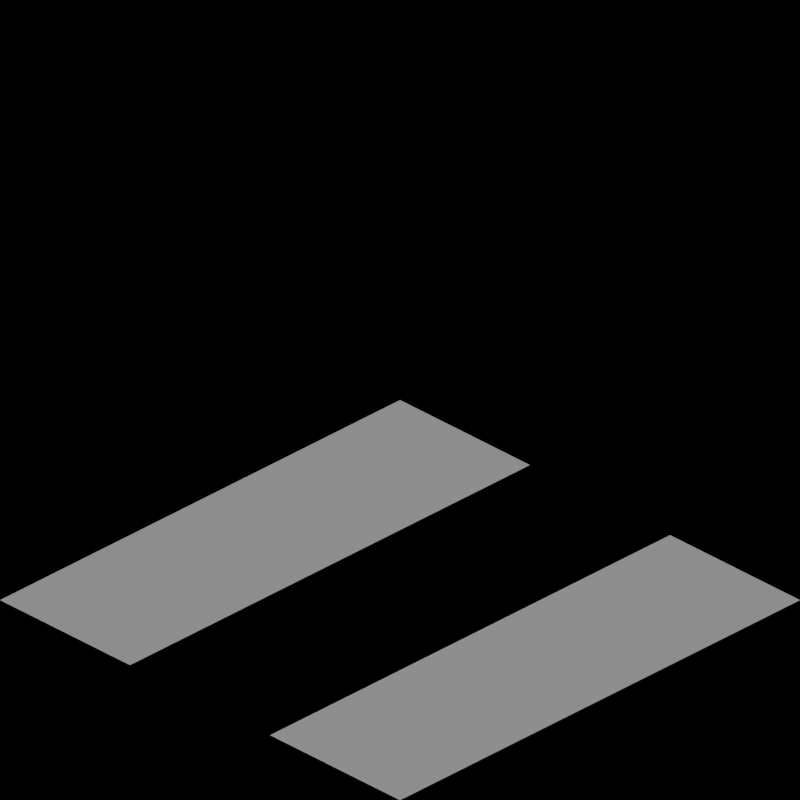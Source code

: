 # Source: monorail_arctic.blend  (saved by Blender 2.63.0; exported with 4.5.12 LTS)
import bpy
from mathutils import Matrix  # noqa: F401  (used for matrix-valued properties, if any)

bpy.ops.wm.read_factory_settings(use_empty=True)
scene = bpy.context.scene
scene.name = 'Scene'

# ---- collections
col_collection_1 = bpy.data.collections.new('Collection 1'); scene.collection.children.link(col_collection_1)
col_collection_2 = bpy.data.collections.new('Collection 2'); scene.collection.children.link(col_collection_2)

# ---- materials (node trees are filled in below, after node groups)
mat_snow_normal = bpy.data.materials.new('Snow_Normal')
mat_grass_arctic = bpy.data.materials.new('Grass_Arctic')

# ---- material node trees

# ---- world
world_world = bpy.data.worlds.new('World'); scene.world = world_world
world_world.color = (0.0, 0.0, 0.0)
world_world.use_sun_shadow = False
world_world.sun_shadow_jitter_overblur = 0.0
world_world.cycles.sampling_method = 'MANUAL'
world_world.cycles.sample_map_resolution = 256
world_world.light_settings.ao_factor = 0.5

# ---- cameras
cam_camera = bpy.data.cameras.new('Camera')
cam_camera.type = 'ORTHO'
cam_camera.clip_end = 100.0
cam_camera.lens = 35.0
cam_camera.sensor_width = 32.0
cam_camera.sensor_height = 18.0
cam_camera.ortho_scale = 2.828
cam_camera.dof.focus_distance = 0.0
cam_camera.dof.aperture_fstop = 128.0

# ---- lights
light_lamp = bpy.data.lights.new('Lamp', 'SUN')
light_lamp.transmission_factor = 0.0
light_lamp.cutoff_distance = 30.0
light_lamp.use_shadow = False
light_lamp.angle = 1.571
light_lamp.energy = 1.0
light_lamp.shadow_buffer_clip_start = 1.001
light_lamp.shadow_soft_size = 1.0
light_lamp.shadow_cascade_max_distance = 1000.0
light_lamp.cycles.use_multiple_importance_sampling = False
light_lamp_001 = bpy.data.lights.new('Lamp.001', 'SUN')
light_lamp_001.transmission_factor = 0.0
light_lamp_001.cutoff_distance = 30.0
light_lamp_001.angle = 1.571
light_lamp_001.energy = 1.0
light_lamp_001.shadow_buffer_clip_start = 1.001
light_lamp_001.shadow_soft_size = 1.0
light_lamp_001.shadow_cascade_max_distance = 1000.0
light_lamp_001.cycles.use_multiple_importance_sampling = False

# ---- meshes
me_terrain_001 = bpy.data.meshes.new('Terrain.001')
me_terrain_001.from_pydata([(1.0, -1.0, 0.0), (-1.0, -1.0, 0.0), (1.0, 1.0, 0.0), (-1.0, 1.0, 0.0), (-4.0, -1.0, 0.0), (-6.0, -1.0, 0.0), (-4.0, 1.0, 0.0), (-6.0, 1.0, 0.0), (-9.0, -1.0, 0.0), (-11.0, -1.0, 0.0), (-9.0, 1.0, 0.0), (-11.0, 1.0, 0.0), (-26.0, 1.0, 0.0), (-24.0, -1.0, 0.0), (-24.65, -1.0, 0.0), (-24.0, -0.35, 0.0), (-31.0, -1.0, 0.5), (-31.0, 1.0, 0.0), (-29.0, -1.0, 0.0), (-39.0, -1.0, 0.0), (-41.0, -1.0, 0.5), (-39.0, 1.0, 0.0), (-41.0, 1.0, 0.5), (-1.0, 0.35, 0.0), (1.0, 0.35, 0.0), (1.0, -0.35, 0.0), (-1.0, -0.35, 0.0), (-4.65, 1.0, 0.0), (-5.35, 1.0, 0.0), (-4.0, -0.35, 0.0), (-4.0, 0.35, 0.0), (-10.35, -1.0, 0.0), (-10.35, 1.0, 0.0), (-10.35, 0.35, 0.0), (-9.65, 0.35, 0.0), (-9.65, 1.0, 0.0), (-9.65, -1.0, 0.0), (-9.0, 0.35, 0.0), (-11.0, 0.35, 0.0), (-9.0, -0.35, 0.0), (-9.65, -0.35, 0.0), (-10.35, -0.35, 0.0), (-11.0, -0.35, 0.0), (-14.0, -1.0, 0.0), (-14.0, 1.0, 0.0), (-16.0, 1.0, 0.0), (-14.65, 1.0, 0.0), (-15.35, 1.0, 0.0), (-14.0, -0.35, 0.0), (-14.0, 0.35, 0.0), (-16.0, -1.0, 0.0), (-15.35, -1.0, 0.0), (-14.65, -1.0, 0.0), (-16.0, 0.35, 0.0), (-16.0, -0.35, 0.0), (-19.0, -1.0, 0.0), (-21.0, -1.0, 0.0), (-19.0, 1.0, 0.0), (-21.0, 1.0, 0.0), (-20.35, -1.0, 0.0), (-20.35, 1.0, 0.0), (-19.0, 0.35, 0.0), (-19.65, 1.0, 0.0), (-19.65, -1.0, 0.0), (-19.0, 0.35, 0.0), (-19.0, -0.35, 0.0), (-19.0, -0.35, 0.0), (-24.65, -1.0, 0.0), (-24.0, 0.35, 0.0), (-24.65, 1.0, 0.0), (-24.0, 0.35, 0.0), (-24.0, 1.0, 0.0), (-26.0, -1.0, 0.0), (-26.0, -0.35, 0.0), (-25.35, -1.0, 0.0), (-26.0, -0.35, 0.0), (-25.35, 1.0, 0.0), (-26.0, 0.35, 0.0), (-25.35, 1.0, 0.0), (-30.35, 1.0, 0.0), (-29.0, -0.35, 0.0), (-29.0, 0.35, 0.0), (-29.65, 1.0, 0.0), (-29.0, 0.35, 0.0), (-29.0, 1.0, 0.0), (-34.0, 1.0, 0.0), (-34.0, -1.0, 0.5), (-36.0, 1.0, 0.5), (-34.65, -1.0, 0.5), (-36.0, 0.35, 0.5), (-36.0, -0.35, 0.5), (-35.35, -1.0, 0.5), (-36.0, -0.35, 0.5), (-36.0, -1.0, 0.5), (-41.0, 0.35, 0.5), (-39.0, 0.35, 0.0), (-39.0, -0.35, 0.0), (-41.0, -0.35, 0.5)], [], [(25, 26, 1, 0), (28, 7, 5, 4, 29), (41, 42, 9, 31), (59, 56, 58, 60), (72, 74, 73, 75), (16, 18, 17), (96, 97, 20, 19), (2, 3, 23, 24), (6, 27, 30), (39, 40, 36, 8), (32, 11, 38, 33), (10, 35, 34, 37), (44, 49, 46), (48, 47, 45, 53, 52, 43), (50, 51, 54), (65, 66, 63, 55), (57, 62, 61, 64), (12, 77, 78, 76), (13, 15, 14, 67), (71, 69, 70, 68), (18, 80, 79, 17), (84, 82, 83, 81), (85, 87, 86), (87, 89, 88, 86), (93, 91, 92, 90), (21, 22, 94, 95)])
me_terrain_001.materials.append(mat_snow_normal)
me_terrain_001.use_remesh_preserve_volume = False
me_terrain_001.use_remesh_preserve_attributes = False
me_terrain_001.use_mirror_vertex_groups = False
me_terrain_001.update()
me_terrain = bpy.data.meshes.new('Terrain')
me_terrain.from_pydata([(1.0, -1.0, 0.0), (-1.0, -1.0, 0.0), (1.0, 1.0, 0.0), (-1.0, 1.0, 0.0), (-4.0, -1.0, 0.0), (-6.0, -1.0, 0.0), (-4.0, 1.0, 0.0), (-6.0, 1.0, 0.0), (-9.0, -1.0, 0.0), (-11.0, -1.0, 0.0), (-9.0, 1.0, 0.0), (-11.0, 1.0, 0.0), (-26.0, 1.0, 0.0), (-24.0, -1.0, 0.0), (-24.65, -1.0, 0.0), (-24.0, -0.35, 0.0), (-31.0, -1.0, 0.5), (-31.0, 1.0, 0.0), (-29.0, -1.0, 0.0), (-39.0, -1.0, 0.0), (-41.0, -1.0, 0.5), (-39.0, 1.0, 0.0), (-41.0, 1.0, 0.5), (-1.0, 0.35, 0.0), (1.0, 0.35, 0.0), (1.0, -0.35, 0.0), (-1.0, -0.35, 0.0), (-4.65, 1.0, 0.0), (-5.35, 1.0, 0.0), (-4.0, -0.35, 0.0), (-4.0, 0.35, 0.0), (-10.35, -1.0, 0.0), (-10.35, 1.0, 0.0), (-10.35, 0.35, 0.0), (-9.65, 0.35, 0.0), (-9.65, 1.0, 0.0), (-9.65, -1.0, 0.0), (-9.0, 0.35, 0.0), (-11.0, 0.35, 0.0), (-9.0, -0.35, 0.0), (-9.65, -0.35, 0.0), (-10.35, -0.35, 0.0), (-11.0, -0.35, 0.0), (-14.0, -1.0, 0.0), (-14.0, 1.0, 0.0), (-16.0, 1.0, 0.0), (-14.65, 1.0, 0.0), (-15.35, 1.0, 0.0), (-14.0, -0.35, 0.0), (-14.0, 0.35, 0.0), (-16.0, -1.0, 0.0), (-15.35, -1.0, 0.0), (-14.65, -1.0, 0.0), (-16.0, 0.35, 0.0), (-16.0, -0.35, 0.0), (-19.0, -1.0, 0.0), (-21.0, -1.0, 0.0), (-19.0, 1.0, 0.0), (-21.0, 1.0, 0.0), (-20.35, -1.0, 0.0), (-20.35, 1.0, 0.0), (-19.0, 0.35, 0.0), (-19.65, 1.0, 0.0), (-19.65, -1.0, 0.0), (-19.0, 0.35, 0.0), (-19.0, -0.35, 0.0), (-19.0, -0.35, 0.0), (-24.65, -1.0, 0.0), (-24.0, 0.35, 0.0), (-24.65, 1.0, 0.0), (-24.0, 0.35, 0.0), (-24.0, 1.0, 0.0), (-26.0, -1.0, 0.0), (-26.0, -0.35, 0.0), (-25.35, -1.0, 0.0), (-26.0, -0.35, 0.0), (-25.35, 1.0, 0.0), (-26.0, 0.35, 0.0), (-25.35, 1.0, 0.0), (-30.35, 1.0, 0.0), (-29.0, -0.35, 0.0), (-29.0, 0.35, 0.0), (-29.65, 1.0, 0.0), (-29.0, 0.35, 0.0), (-29.0, 1.0, 0.0), (-34.0, 1.0, 0.0), (-34.0, -1.0, 0.5), (-36.0, 1.0, 0.5), (-34.65, -1.0, 0.5), (-36.0, 0.35, 0.5), (-36.0, -0.35, 0.5), (-35.35, -1.0, 0.5), (-36.0, -0.35, 0.5), (-36.0, -1.0, 0.5), (-41.0, 0.35, 0.5), (-39.0, 0.35, 0.0), (-39.0, -0.35, 0.0), (-41.0, -0.35, 0.5)], [], [(25, 26, 1, 0), (28, 7, 5, 4, 29), (41, 42, 9, 31), (59, 56, 58, 60), (72, 74, 73, 75), (16, 18, 17), (96, 97, 20, 19), (2, 3, 23, 24), (6, 27, 30), (39, 40, 36, 8), (32, 11, 38, 33), (10, 35, 34, 37), (44, 49, 46), (48, 47, 45, 53, 52, 43), (50, 51, 54), (65, 66, 63, 55), (57, 62, 61, 64), (12, 77, 78, 76), (13, 15, 14, 67), (71, 69, 70, 68), (18, 80, 79, 17), (84, 82, 83, 81), (85, 87, 86), (87, 89, 88, 86), (93, 91, 92, 90), (21, 22, 94, 95)])
me_terrain.materials.append(mat_grass_arctic)
me_terrain.use_remesh_preserve_volume = False
me_terrain.use_remesh_preserve_attributes = False
me_terrain.use_mirror_vertex_groups = False
me_terrain.update()

# ---- objects
ob_terrain_001 = bpy.data.objects.new('Terrain.001', me_terrain_001)
ob_rotationcontrol = bpy.data.objects.new('RotationControl', None)
ob_cameratarget = bpy.data.objects.new('CameraTarget', None)
ob_camera = bpy.data.objects.new('Camera', cam_camera)
ob_lamp = bpy.data.objects.new('Lamp', light_lamp)
ob_ballast1 = bpy.data.objects.new('Ballast1', None)
ob_ballast1a = bpy.data.objects.new('Ballast1a', None)
ob_ballast2a = bpy.data.objects.new('Ballast2a', None)
ob_ballast2b = bpy.data.objects.new('Ballast2b', None)
ob_ballast2c = bpy.data.objects.new('Ballast2c', None)
ob_ballast2d = bpy.data.objects.new('Ballast2d', None)
ob_ballast2e = bpy.data.objects.new('Ballast2e', None)
ob_ballast3 = bpy.data.objects.new('Ballast3', None)
ob_ballast3a = bpy.data.objects.new('Ballast3a', None)
ob_ballast4 = bpy.data.objects.new('Ballast4', None)
ob_ballast4a = bpy.data.objects.new('Ballast4a', None)
ob_ballast5 = bpy.data.objects.new('Ballast5', None)
ob_ballast5a = bpy.data.objects.new('Ballast5a', None)
ob_ballast6 = bpy.data.objects.new('Ballast6', None)
ob_ballast6a = bpy.data.objects.new('Ballast6a', None)
ob_rail1 = bpy.data.objects.new('Rail1', None)
ob_rail1a = bpy.data.objects.new('Rail1a', None)
ob_rail1b = bpy.data.objects.new('Rail1b', None)
ob_rail2 = bpy.data.objects.new('Rail2', None)
ob_rail2a = bpy.data.objects.new('Rail2a', None)
ob_rail2b = bpy.data.objects.new('Rail2b', None)
ob_rail2c = bpy.data.objects.new('Rail2c', None)
ob_rail2d = bpy.data.objects.new('Rail2d', None)
ob_rail2e = bpy.data.objects.new('Rail2e', None)
ob_rail3 = bpy.data.objects.new('Rail3', None)
ob_rail3a = bpy.data.objects.new('Rail3a', None)
ob_rail4 = bpy.data.objects.new('Rail4', None)
ob_rail5 = bpy.data.objects.new('Rail5', None)
ob_ballast1_001 = bpy.data.objects.new('Ballast1.001', None)
ob_ballast2_001 = bpy.data.objects.new('Ballast2.001', None)
ob_ballast2a_001 = bpy.data.objects.new('Ballast2a.001', None)
ob_ballast2b_001 = bpy.data.objects.new('Ballast2b.001', None)
ob_ballast2c_001 = bpy.data.objects.new('Ballast2c.001', None)
ob_ballast2d_001 = bpy.data.objects.new('Ballast2d.001', None)
ob_ballast3_001 = bpy.data.objects.new('Ballast3.001', None)
ob_ballast4_001 = bpy.data.objects.new('Ballast4.001', None)
ob_ballast5_001 = bpy.data.objects.new('Ballast5.001', None)
ob_ballast6_001 = bpy.data.objects.new('Ballast6.001', None)
ob_rail1_001 = bpy.data.objects.new('Rail1.001', None)
ob_rail1a_001 = bpy.data.objects.new('Rail1a.001', None)
ob_rail1b_001 = bpy.data.objects.new('Rail1b.001', None)
ob_rail2_001 = bpy.data.objects.new('Rail2.001', None)
ob_rail2a_001 = bpy.data.objects.new('Rail2a.001', None)
ob_rail2b_001 = bpy.data.objects.new('Rail2b.001', None)
ob_rail2c_001 = bpy.data.objects.new('Rail2c.001', None)
ob_rail2d_001 = bpy.data.objects.new('Rail2d.001', None)
ob_rail2f = bpy.data.objects.new('Rail2f', None)
ob_rail3_001 = bpy.data.objects.new('Rail3.001', None)
ob_terrain = bpy.data.objects.new('Terrain', me_terrain)
ob_ballast2e_001 = bpy.data.objects.new('Ballast2e.001', None)
ob_lamp_001 = bpy.data.objects.new('Lamp.001', light_lamp_001)

# ---- transforms, parenting, visibility, modifiers, constraints
ob_terrain_001.location = (-100.0, 0.0, 0.0)
ob_terrain_001.scale = (1.0, 1.0, 0.8166)
ob_terrain_001.lineart.crease_threshold = 0.0
ob_rotationcontrol.location = (0.0, 0.0, 0.0)
ob_rotationcontrol.empty_image_offset = (0.0, 0.0)
ob_rotationcontrol.lineart.crease_threshold = 0.0
ob_cameratarget.parent = ob_rotationcontrol
ob_cameratarget.location = (0.0, 0.0, 0.817)
ob_cameratarget.empty_image_offset = (0.0, 0.0)
ob_cameratarget.lineart.crease_threshold = 0.0
ob_camera.parent = ob_cameratarget
ob_camera.location = (1.0, 1.0, 0.817)
ob_camera.rotation_euler = (1.109, 0.01082, 0.8149)
ob_camera.lock_rotations_4d = False
ob_camera.empty_display_type = 'ARROWS'
ob_camera.color = (0.0, 0.0, 0.0, 0.0)
ob_camera.display_type = 'WIRE'
ob_camera.lineart.crease_threshold = 0.0
_c = ob_camera.constraints.new('TRACK_TO'); _c.name = 'TrackTo'
_c.target = ob_cameratarget
ob_lamp.parent = ob_rotationcontrol
ob_lamp.location = (-1.0, 2.0, 0.8)
ob_lamp.lock_rotations_4d = False
ob_lamp.empty_display_type = 'ARROWS'
ob_lamp.color = (0.0, 0.0, 0.0, 0.0)
ob_lamp.lineart.crease_threshold = 0.0
_c = ob_lamp.constraints.new('TRACK_TO'); _c.name = 'TrackTo'
_c.target = ob_rotationcontrol
ob_ballast1.location = (0.0, 0.0, 0.0)
ob_ballast1a.location = (0.0, 0.0, 0.0)
ob_ballast2a.location = (0.0, 0.0, 0.0)
ob_ballast2b.location = (0.0, 0.0, 0.0)
ob_ballast2c.location = (0.0, 0.0, 0.0)
ob_ballast2d.location = (0.0, 0.0, 0.0)
ob_ballast2e.location = (0.0, 0.0, 0.0)
ob_ballast3.location = (0.0, 0.0, 0.0)
ob_ballast3a.location = (0.0, 0.0, 0.0)
ob_ballast4.location = (0.0, 0.0, 0.0)
ob_ballast4a.location = (0.0, 0.0, 0.0)
ob_ballast5.location = (0.0, 0.0, 0.0)
ob_ballast5a.location = (0.0, 0.0, 0.0)
ob_ballast6.location = (0.0, 0.0, 0.0)
ob_ballast6a.location = (0.0, 0.0, 0.0)
ob_rail1.location = (0.0, 0.0, 0.0)
ob_rail1a.location = (0.0, 0.0, 0.0)
ob_rail1b.location = (0.0, 0.0, 0.0)
ob_rail2.location = (0.0, 0.0, 0.0)
ob_rail2a.location = (0.0, 0.0, 0.0)
ob_rail2b.location = (0.0, 0.0, 0.0)
ob_rail2c.location = (0.0, 0.0, 0.0)
ob_rail2d.location = (0.0, 0.0, 0.0)
ob_rail2e.location = (0.0, 0.0, 0.0)
ob_rail3.location = (0.0, 0.0, 0.0)
ob_rail3a.location = (0.0, 0.0, 0.0)
ob_rail4.location = (0.0, 0.0, 0.0)
ob_rail5.location = (0.0, 0.0, 0.0)
ob_ballast1_001.location = (0.0, 0.0, 0.0)
ob_ballast2_001.location = (0.0, 0.0, 0.0)
ob_ballast2a_001.location = (0.0, 0.0, 0.0)
ob_ballast2b_001.location = (0.0, 0.0, 0.0)
ob_ballast2c_001.location = (0.0, 0.0, 0.0)
ob_ballast2d_001.location = (0.0, 0.0, 0.0)
ob_ballast3_001.location = (0.0, 0.0, 0.0)
ob_ballast4_001.location = (0.0, 0.0, 0.0)
ob_ballast5_001.location = (0.0, 0.0, 0.0)
ob_ballast6_001.location = (0.0, 0.0, 0.0)
ob_rail1_001.location = (0.0, 0.0, 0.0)
ob_rail1a_001.location = (0.0, 0.0, 0.0)
ob_rail1b_001.location = (0.0, 0.0, 0.0)
ob_rail2_001.location = (0.0, 0.0, 0.0)
ob_rail2a_001.location = (0.0, 0.0, 0.0)
ob_rail2b_001.location = (0.0, 0.0, 0.0)
ob_rail2c_001.location = (0.0, 0.0, 0.0)
ob_rail2d_001.location = (0.0, 0.0, 0.0)
ob_rail2f.location = (0.0, 0.0, 0.0)
ob_rail3_001.location = (0.0, 0.0, 0.0)
ob_terrain.location = (0.0, 0.0, 0.0)
ob_terrain.scale = (1.0, 1.0, 0.8166)
ob_terrain.lineart.crease_threshold = 0.0
ob_ballast2e_001.location = (0.0, 0.0, 0.0)
ob_lamp_001.parent = ob_rotationcontrol
ob_lamp_001.location = (-1.0, 2.0, 2.0)
ob_lamp_001.lock_rotations_4d = False
ob_lamp_001.empty_display_type = 'ARROWS'
ob_lamp_001.color = (0.0, 0.0, 0.0, 0.0)
ob_lamp_001.lineart.crease_threshold = 0.0
_c = ob_lamp_001.constraints.new('TRACK_TO'); _c.name = 'TrackTo'
_c.target = ob_rotationcontrol

# ---- collection membership
col_collection_1.objects.link(ob_terrain_001)
col_collection_1.objects.link(ob_rotationcontrol)
col_collection_1.objects.link(ob_cameratarget)
col_collection_1.objects.link(ob_camera)
col_collection_1.objects.link(ob_lamp)
col_collection_1.objects.link(ob_ballast1)
col_collection_1.objects.link(ob_ballast1a)
col_collection_1.objects.link(ob_ballast2a)
col_collection_1.objects.link(ob_ballast2b)
col_collection_1.objects.link(ob_ballast2c)
col_collection_1.objects.link(ob_ballast2d)
col_collection_1.objects.link(ob_ballast2e)
col_collection_1.objects.link(ob_ballast3)
col_collection_1.objects.link(ob_ballast3a)
col_collection_1.objects.link(ob_ballast4)
col_collection_1.objects.link(ob_ballast4a)
col_collection_1.objects.link(ob_ballast5)
col_collection_1.objects.link(ob_ballast5a)
col_collection_1.objects.link(ob_ballast6)
col_collection_1.objects.link(ob_ballast6a)
col_collection_1.objects.link(ob_rail1)
col_collection_1.objects.link(ob_rail1a)
col_collection_1.objects.link(ob_rail1b)
col_collection_1.objects.link(ob_rail2)
col_collection_1.objects.link(ob_rail2a)
col_collection_1.objects.link(ob_rail2b)
col_collection_1.objects.link(ob_rail2c)
col_collection_1.objects.link(ob_rail2d)
col_collection_1.objects.link(ob_rail2e)
col_collection_1.objects.link(ob_rail3)
col_collection_1.objects.link(ob_rail3a)
col_collection_1.objects.link(ob_rail4)
col_collection_1.objects.link(ob_rail5)
col_collection_1.objects.link(ob_ballast1_001)
col_collection_1.objects.link(ob_ballast2_001)
col_collection_1.objects.link(ob_ballast2a_001)
col_collection_1.objects.link(ob_ballast2b_001)
col_collection_1.objects.link(ob_ballast2c_001)
col_collection_1.objects.link(ob_ballast2d_001)
col_collection_1.objects.link(ob_ballast3_001)
col_collection_1.objects.link(ob_ballast4_001)
col_collection_1.objects.link(ob_ballast5_001)
col_collection_1.objects.link(ob_ballast6_001)
col_collection_1.objects.link(ob_rail1_001)
col_collection_1.objects.link(ob_rail1a_001)
col_collection_1.objects.link(ob_rail1b_001)
col_collection_1.objects.link(ob_rail2_001)
col_collection_1.objects.link(ob_rail2a_001)
col_collection_1.objects.link(ob_rail2b_001)
col_collection_1.objects.link(ob_rail2c_001)
col_collection_1.objects.link(ob_rail2d_001)
col_collection_1.objects.link(ob_rail2f)
col_collection_1.objects.link(ob_rail3_001)
col_collection_1.objects.link(ob_terrain)
col_collection_1.objects.link(ob_ballast2e_001)
col_collection_2.objects.link(ob_lamp_001)

# ---- scene / render settings (as saved in the file)
scene.camera = ob_camera
scene.frame_start = 1; scene.frame_end = 116; scene.frame_set(1)
scene.render.engine = 'BLENDER_EEVEE_NEXT'
scene.render.image_settings.compression = 90
scene.render.resolution_x = 256
scene.render.resolution_y = 256
scene.render.dither_intensity = 0.0
scene.render.bake_margin = 2
scene.render.bake_bias = 0.0
scene.cycles.use_denoising = False
scene.cycles.samples = 10
scene.cycles.sampling_pattern = 'TABULATED_SOBOL'
scene.cycles.light_sampling_threshold = 0.0
scene.cycles.use_adaptive_sampling = False
scene.cycles.use_light_tree = False
scene.cycles.blur_glossy = 0.0
scene.cycles.volume_bounces = 1
scene.cycles.pixel_filter_type = 'GAUSSIAN'
scene.cycles.sample_clamp_indirect = 0.0
scene.view_settings.view_transform = 'Standard'
bpy.context.view_layer.update()

